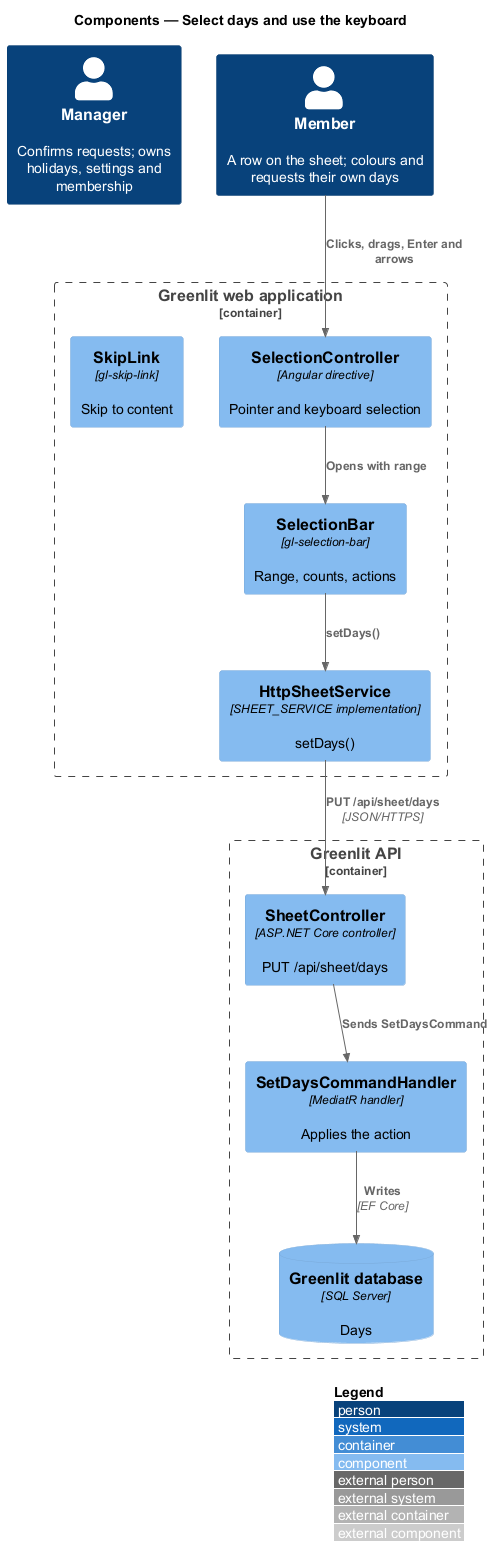

The diagram above was rendered by PlantUML. Its source (embedded in the PNG):
@startuml
!include <C4/C4_Component>
LAYOUT_WITH_LEGEND()
title Components — Select days and use the keyboard

Person(manager, "Manager", "Confirms requests; owns holidays, settings and membership")
Person(member, "Member", "A row on the sheet; colours and requests their own days")
Container_Boundary(spa_b, "Greenlit web application") {
  Component(sel, "SelectionController", "Angular directive", "Pointer and keyboard selection")
  Component(bar, "SelectionBar", "gl-selection-bar", "Range, counts, actions")
  Component(skip, "SkipLink", "gl-skip-link", "Skip to content")
  Component(svc, "HttpSheetService", "SHEET_SERVICE implementation", "setDays()")
}
Container_Boundary(api_b, "Greenlit API") {
  Component(ctrl, "SheetController", "ASP.NET Core controller", "PUT /api/sheet/days")
  Component(handler, "SetDaysCommandHandler", "MediatR handler", "Applies the action")
  ComponentDb(db, "Greenlit database", "SQL Server", "Days")
}

Rel(member, sel, "Clicks, drags, Enter and arrows")
Rel(sel, bar, "Opens with range")
Rel(bar, svc, "setDays()")
Rel(svc, ctrl, "PUT /api/sheet/days", "JSON/HTTPS")
Rel(ctrl, handler, "Sends SetDaysCommand")
Rel(handler, db, "Writes", "EF Core")
@enduml